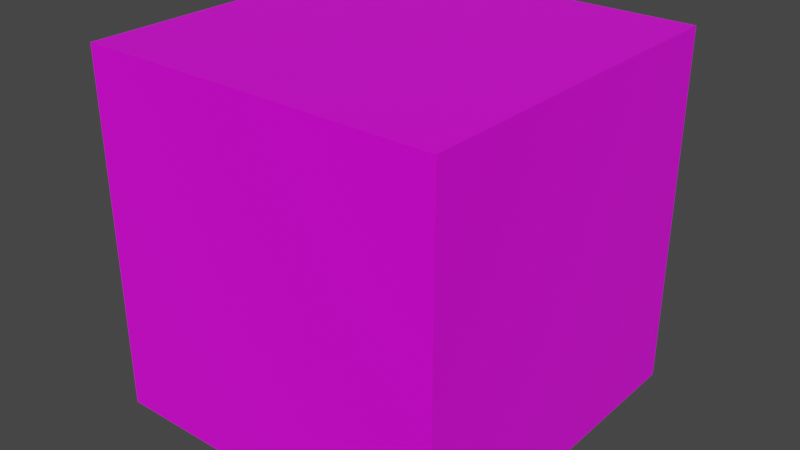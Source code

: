 # Source: gr.blend  (saved by Blender 2.91.10; exported with 4.5.12 LTS)
import bpy
from mathutils import Matrix  # noqa: F401  (used for matrix-valued properties, if any)

bpy.ops.wm.read_factory_settings(use_empty=True)
scene = bpy.context.scene
scene.name = 'Scene'

# ---- collections
col_collection = bpy.data.collections.new('Collection'); scene.collection.children.link(col_collection)

# ---- images (referenced by path relative to the original .blend; pixels are not part of the script)
import os
ASSET_DIR = os.environ.get("B2B_ASSET_DIR", "")  # directory of the original .blend (textures are referenced by path, not embedded)
HERE = os.path.dirname(os.path.abspath(__file__))  # packed textures are extracted next to this script under _unpacked/

def load_image(name, relpath, width, height, colorspace="sRGB"):
    """Load a texture the original file referenced (path relative to the .blend, or extracted next to this script)."""
    p = next((c for c in (os.path.join(HERE, relpath), os.path.join(ASSET_DIR, relpath)) if relpath and os.path.exists(c)), "")
    if p:
        img = bpy.data.images.load(p, check_existing=True)
        img.name = name
    else:  # same state as the original file: an image datablock whose file is absent (Cycles renders it pink)
        img = bpy.data.images.new(name, width, height)
        img.source = "FILE"
        img.filepath = "//" + (relpath or name)
    img.colorspace_settings.name = colorspace
    return img
img_wo_png = load_image('wo.png', 'Textures/gr.png', 1024, 1024, 'sRGB')

# ---- materials (node trees are filled in below, after node groups)
mat_material = bpy.data.materials.new('Material')
mat_material.alpha_threshold = 0.0
mat_material.use_transparent_shadow = False
mat_material.line_color = (0.0, 0.0, 0.0, 1.0)

# ---- material node trees
mat_material.use_nodes = True; mat_material.node_tree.nodes.clear()
_N = mat_material.node_tree.nodes; _L = mat_material.node_tree.links
n0 = _N.new('ShaderNodeOutputMaterial'); n0.name = 'Material Output'; n0.location = (300, 300)
n1 = _N.new('ShaderNodeBsdfPrincipled'); n1.name = 'Principled BSDF'; n1.location = (10, 300)
n1.distribution = 'GGX'
n1.subsurface_method = 'BURLEY'
n1.inputs[2].default_value = 0.4
n1.inputs[3].default_value = 1.45
n1.inputs[27].default_value = (0.0, 0.0, 0.0, 1.0)
n1.inputs[28].default_value = 1.0
n2 = _N.new('ShaderNodeTexImage'); n2.name = 'Image Texture'; n2.location = (-280, 260)
n2.image = img_wo_png
_L.new(n1.outputs[0], n0.inputs[0])
_L.new(n2.outputs[0], n1.inputs[0])
n0.is_active_output = True

# ---- world
world_world = bpy.data.worlds.new('World'); scene.world = world_world
world_world.use_nodes = True; world_world.node_tree.nodes.clear()
_N = world_world.node_tree.nodes; _L = world_world.node_tree.links
n0 = _N.new('ShaderNodeOutputWorld'); n0.name = 'World Output'; n0.location = (300, 300)
n1 = _N.new('ShaderNodeBackground'); n1.name = 'Background'; n1.location = (10, 300)
n1.inputs[0].default_value = (0.05088, 0.05088, 0.05088, 1.0)
_L.new(n1.outputs[0], n0.inputs[0])
n0.is_active_output = True
world_world.color = (0.05088, 0.05088, 0.05088)
world_world.use_sun_shadow = False
world_world.sun_shadow_jitter_overblur = 0.0

# ---- meshes
me_cube = bpy.data.meshes.new('Cube')
me_cube.from_pydata([(1.0, 1.0, 1.0), (1.0, 1.0, -1.0), (1.0, -1.0, 1.0), (1.0, -1.0, -1.0), (-1.0, 1.0, 1.0), (-1.0, 1.0, -1.0), (-1.0, -1.0, 1.0), (-1.0, -1.0, -1.0)], [], [(0, 4, 6, 2), (3, 2, 6, 7), (7, 6, 4, 5), (5, 1, 3, 7), (1, 0, 2, 3), (5, 4, 0, 1)])
_uv = me_cube.uv_layers.new(name='UVMap')
_uv.uv.foreach_set('vector', [0.625, 0.5, 0.875, 0.5, 0.875, 0.75, 0.625, 0.75, 0.375, 0.75, 0.625, 0.75, 0.625, 1.0, 0.375, 1.0, 0.375, 0.0, 0.625, 0.0, 0.625, 0.25, 0.375, 0.25, 0.125, 0.5, 0.375, 0.5, 0.375, 0.75, 0.125, 0.75, 0.375, 0.5, 0.625, 0.5, 0.625, 0.75, 0.375, 0.75, 0.375, 0.25, 0.625, 0.25, 0.625, 0.5, 0.375, 0.5])
me_cube.materials.append(mat_material)
me_cube.use_remesh_preserve_volume = False
me_cube.use_remesh_preserve_attributes = False
me_cube.use_mirror_vertex_groups = False
me_cube.update()

# ---- objects
ob_cube = bpy.data.objects.new('Cube', me_cube)

# ---- transforms, parenting, visibility, modifiers, constraints
ob_cube.location = (0.0, 0.0, 0.0)
ob_cube.lock_rotations_4d = False
ob_cube.empty_display_type = 'ARROWS'
ob_cube.lineart.crease_threshold = 0.0

# ---- collection membership
col_collection.objects.link(ob_cube)

# ---- scene / render settings (as saved in the file)
scene.frame_start = 1; scene.frame_end = 250; scene.frame_set(0)
scene.render.engine = 'BLENDER_EEVEE_NEXT'
scene.cycles.use_denoising = False
scene.cycles.samples = 128
scene.cycles.sampling_pattern = 'TABULATED_SOBOL'
scene.cycles.use_adaptive_sampling = False
scene.cycles.use_light_tree = False
scene.view_settings.view_transform = 'Filmic'
bpy.context.view_layer.update()

# ---- added for rendering (the .blend has no active camera and no usable light): camera, sun
cam_auto = bpy.data.cameras.new('AutoCamera')
cam_auto.lens = 50.0
cam_auto.sensor_width = 36.0
cam_auto.clip_end = 1000.0
ob_auto_camera = bpy.data.objects.new('AutoCamera', cam_auto)
scene.collection.objects.link(ob_auto_camera)
ob_auto_camera.location = (3.20507, -3.84609, 2.56406)
ob_auto_camera.rotation_euler = (1.09748, -7.21219e-08, 0.694738)
scene.camera = ob_auto_camera
light_auto_sun = bpy.data.lights.new('AutoSun', 'SUN')
light_auto_sun.energy = 3.0
light_auto_sun.angle = 0.0523599
ob_auto_sun = bpy.data.objects.new('AutoSun', light_auto_sun)
scene.collection.objects.link(ob_auto_sun)
ob_auto_sun.rotation_euler = (0.872665, 0.174533, 0.523599)
bpy.context.view_layer.update()
